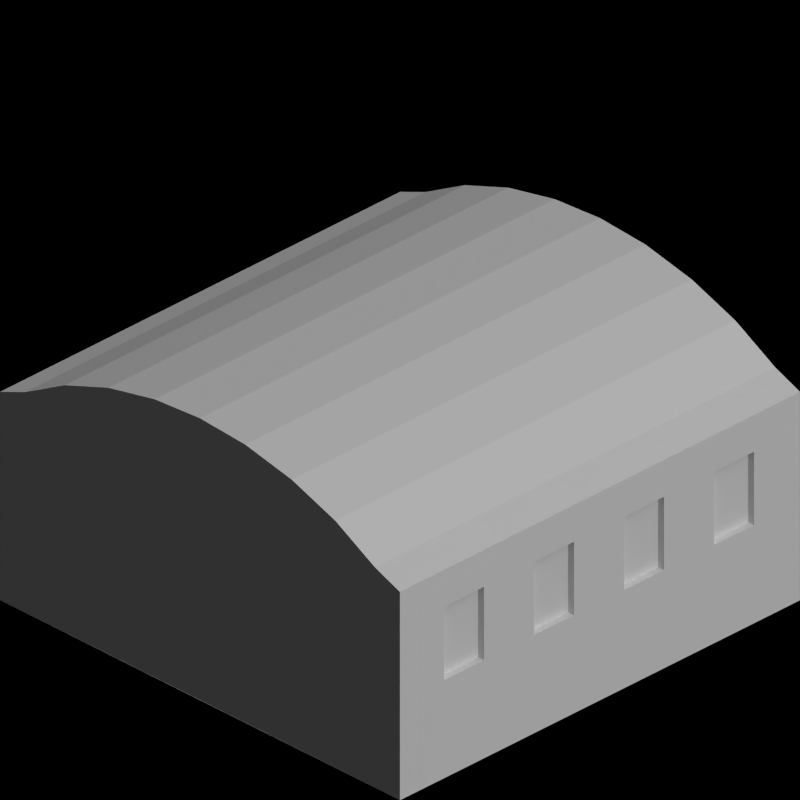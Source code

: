 # Source: small_depot.blend  (saved by Blender 2.63.0; exported with 4.5.12 LTS)
import bpy
from mathutils import Matrix  # noqa: F401  (used for matrix-valued properties, if any)

bpy.ops.wm.read_factory_settings(use_empty=True)
scene = bpy.context.scene
scene.name = 'Scene'

# ---- collections
col_collection_1 = bpy.data.collections.new('Collection 1'); scene.collection.children.link(col_collection_1)
col_collection_2 = bpy.data.collections.new('Collection 2'); scene.collection.children.link(col_collection_2)

# ---- materials (node trees are filled in below, after node groups)
mat_wood_bark = bpy.data.materials.new('Wood_Bark')
mat_rail_steelshiny = bpy.data.materials.new('Rail_SteelShiny')
mat_cc_grunge = bpy.data.materials.new('CC_Grunge')
mat_special_shadowonly = bpy.data.materials.new('Special_ShadowOnly')
mat_glass_opaque = bpy.data.materials.new('Glass_Opaque')
mat_roof_blackfelt = bpy.data.materials.new('Roof_BlackFelt')

# ---- material node trees

# ---- world
world_world = bpy.data.worlds.new('World'); scene.world = world_world
world_world.color = (0.0, 0.0, 0.0)
world_world.use_sun_shadow = False
world_world.sun_shadow_jitter_overblur = 0.0
world_world.cycles.sampling_method = 'MANUAL'
world_world.cycles.sample_map_resolution = 256
world_world.light_settings.ao_factor = 0.5

# ---- cameras
cam_camera = bpy.data.cameras.new('Camera')
cam_camera.type = 'ORTHO'
cam_camera.clip_end = 100.0
cam_camera.lens = 35.0
cam_camera.sensor_width = 32.0
cam_camera.sensor_height = 18.0
cam_camera.ortho_scale = 2.828
cam_camera.dof.focus_distance = 0.0
cam_camera.dof.aperture_fstop = 128.0

# ---- lights
light_lamp = bpy.data.lights.new('Lamp', 'SUN')
light_lamp.transmission_factor = 0.0
light_lamp.cutoff_distance = 30.0
light_lamp.use_shadow = False
light_lamp.angle = 1.571
light_lamp.energy = 1.0
light_lamp.shadow_buffer_clip_start = 1.001
light_lamp.shadow_soft_size = 1.0
light_lamp.shadow_cascade_max_distance = 1000.0
light_lamp.cycles.use_multiple_importance_sampling = False
light_lamp_001 = bpy.data.lights.new('Lamp.001', 'SUN')
light_lamp_001.transmission_factor = 0.0
light_lamp_001.cutoff_distance = 30.0
light_lamp_001.angle = 1.571
light_lamp_001.energy = 1.0
light_lamp_001.shadow_buffer_clip_start = 1.001
light_lamp_001.shadow_soft_size = 1.0
light_lamp_001.shadow_cascade_max_distance = 1000.0
light_lamp_001.cycles.use_multiple_importance_sampling = False

# ---- meshes
me_plane_007 = bpy.data.meshes.new('Plane.007')
me_plane_007.from_pydata([], [], [])
me_plane_007.materials.append(None)
me_plane_007.use_remesh_preserve_volume = False
me_plane_007.use_remesh_preserve_attributes = False
me_plane_007.use_mirror_vertex_groups = False
me_plane_007.update()
me_plane_004 = bpy.data.meshes.new('Plane.004')
me_plane_004.from_pydata([(-1.0, -1.0, 0.0), (-1.0, -0.9, 0.0), (-0.875, -0.9, 0.0), (-0.875, -1.0, 0.0), (-1.0, -0.9, 0.8), (-1.0, -1.0, 0.8), (-0.875, -0.9, 0.85), (-0.6772, -0.9, 0.9586), (-0.875, -1.0, 0.85), (-0.6772, -1.0, 0.9586), (-0.6772, -1.0, 0.0), (-0.6772, -0.9, 0.0)], [], [(6, 4, 1, 2), (8, 9, 7, 6), (3, 8, 9, 10), (1, 0, 3, 2), (0, 1, 4, 5), (11, 2, 6, 7), (2, 3, 10, 11), (10, 11, 7, 9), (8, 5, 4, 6), (3, 0, 5, 8)])
me_plane_004.polygons.foreach_set('material_index', [2, 1, 1, 2, 2, 1, 1, 1, 2, 2])
me_plane_004.materials.append(None)
me_plane_004.materials.append(mat_wood_bark)
me_plane_004.materials.append(mat_rail_steelshiny)
me_plane_004.use_remesh_preserve_volume = False
me_plane_004.use_remesh_preserve_attributes = False
me_plane_004.use_mirror_vertex_groups = False
me_plane_004.update()
me_plane_006 = bpy.data.meshes.new('Plane.006')
me_plane_006.from_pydata([(1.0, -1.0, 0.0), (1.0, -0.9, 0.0), (0.875, -0.9, 0.0), (0.875, -1.0, 0.0), (1.0, -0.9, 0.8), (1.0, -1.0, 0.8), (0.875, -0.9, 0.85), (0.6772, -0.9, 0.9586), (0.875, -1.0, 0.85), (0.6772, -1.0, 0.9586), (0.6772, -1.0, 0.0), (0.6772, -0.9, 0.0)], [], [(6, 4, 1, 2), (8, 9, 7, 6), (3, 8, 9, 10), (1, 0, 3, 2), (0, 1, 4, 5), (11, 2, 6, 7), (2, 3, 10, 11), (10, 11, 7, 9), (8, 5, 4, 6), (3, 0, 5, 8)])
me_plane_006.polygons.foreach_set('material_index', [1, 0, 0, 1, 1, 0, 0, 0, 1, 1])
me_plane_006.materials.append(mat_wood_bark)
me_plane_006.materials.append(mat_rail_steelshiny)
me_plane_006.use_remesh_preserve_volume = False
me_plane_006.use_remesh_preserve_attributes = False
me_plane_006.use_mirror_vertex_groups = False
me_plane_006.update()
me_plane_005 = bpy.data.meshes.new('Plane.005')
me_plane_005.from_pydata([(0.6772, -0.9, 0.85), (0.2265, -0.9, 1.086), (0.4588, -0.9, 1.038), (0.6772, -0.9, 0.9586), (0.6772, -1.0, 0.85), (-7.557e-08, -1.0, 1.101), (0.2265, -1.0, 1.086), (0.4588, -1.0, 1.038), (0.6772, -1.0, 0.9586), (-0.6772, -0.9, 0.85), (-6.787e-08, -0.9, 1.101), (-0.2265, -0.9, 1.086), (-0.4588, -0.9, 1.038), (-0.6772, -0.9, 0.9586), (-0.6772, -1.0, 0.85), (-0.2265, -1.0, 1.086), (-0.4588, -1.0, 1.038), (-0.6772, -1.0, 0.9586)], [], [(4, 8, 3, 0), (7, 6, 1, 2), (8, 7, 2, 3), (14, 17, 13, 9), (16, 15, 11, 12), (17, 16, 12, 13), (6, 5, 10, 1), (7, 6, 5, 15, 16, 17, 14, 4, 8), (15, 5, 10, 11), (2, 3, 0, 9, 13, 12, 11, 10, 1), (9, 0, 4, 14)])
me_plane_005.materials.append(mat_cc_grunge)
me_plane_005.use_remesh_preserve_volume = False
me_plane_005.use_remesh_preserve_attributes = False
me_plane_005.use_mirror_vertex_groups = False
me_plane_005.update()
me_plane_002 = bpy.data.meshes.new('Plane.002')
me_plane_002.from_pydata([(1.0, -1.0, 0.0), (-1.0, -1.0, 0.0), (1.0, 1.0, 0.0), (-1.0, 1.0, 0.0)], [], [(2, 3, 1, 0)])
me_plane_002.materials.append(mat_special_shadowonly)
me_plane_002.use_remesh_preserve_volume = False
me_plane_002.use_remesh_preserve_attributes = False
me_plane_002.use_mirror_vertex_groups = False
me_plane_002.update()
me_plane_001 = bpy.data.meshes.new('Plane.001')
me_plane_001.from_pydata([(-0.2, -0.08, 0.7), (-0.2, -0.21, 0.7), (-0.2, 0.24, 0.7), (-0.2, -0.21, 0.85), (-0.3, -0.21, 0.8), (-0.3, -0.21, 0.7), (-0.3, 0.24, 0.0), (-0.2, 0.24, 0.0), (-0.3, 0.24, 0.8), (-0.2, 0.24, 0.85), (-0.2, -0.21, 0.0), (-0.3, -0.21, 0.0), (-0.3, 0.24, 0.4), (-0.3, -0.21, 0.4), (-0.3, 0.12, 0.8), (-0.2, 0.12, 0.85), (-0.2, 0.12, 0.0), (-0.3, 0.12, 0.7), (-0.3, 0.12, 0.4), (-0.3, 0.12, 0.0), (-0.2, 0.12, 0.7), (-0.3, -0.08, 0.4), (-0.3, -0.08, 0.0), (-0.3, 0.02, 0.0), (-0.2, 0.02, 0.85), (-0.2, 0.02, 0.0), (-0.3, 0.24, 0.7), (-0.3, 0.02, 0.8), (-0.3, -0.08, 0.7), (-0.3, 0.02, 0.7), (-0.3, 0.02, 0.4), (-0.2, 0.02, 0.7), (-0.3, -0.08, 0.8), (-0.2, -0.08, 0.85), (-0.2, -0.08, 0.0), (-0.27, -0.08, 0.7), (-0.27, 0.12, 0.7), (-0.27, -0.08, 0.4), (-0.27, 0.12, 0.4), (-0.27, 0.02, 0.4), (-0.27, 0.02, 0.7), (-0.2, 0.24, 0.4), (-0.2, -0.21, 0.4), (-0.2, 0.12, 0.4), (-0.2, -0.08, 0.4), (-0.2, 0.02, 0.4)], [], [(44, 42, 10, 34), (19, 6, 7, 16), (14, 15, 9, 8), (22, 11, 13, 21), (41, 43, 16, 7), (23, 19, 16, 25), (27, 24, 15, 14), (6, 19, 18, 12), (45, 44, 34, 25), (23, 22, 21, 30), (4, 3, 33, 32), (40, 35, 28, 29), (43, 45, 25, 16), (11, 22, 34, 10), (19, 23, 30, 18), (15, 24, 31, 20), (22, 23, 25, 34), (32, 33, 24, 27), (35, 37, 21, 28), (39, 38, 18, 30), (30, 21, 37, 39), (39, 37, 35, 40), (38, 39, 40, 36), (0, 1, 42, 44), (26, 2, 41, 12), (13, 11, 10, 42), (6, 12, 41, 7), (26, 8, 9, 2), (33, 3, 1, 0), (28, 5, 4, 32), (9, 15, 20, 2), (26, 17, 14, 8), (29, 28, 32, 27), (21, 13, 5, 28), (17, 29, 27, 14), (12, 18, 17, 26), (24, 33, 0, 31), (29, 17, 36, 40), (17, 18, 38, 36), (2, 20, 43, 41), (31, 0, 44, 45), (20, 31, 45, 43), (1, 3, 4, 5), (1, 5, 13, 42)])
me_plane_001.polygons.foreach_set('material_index', [1, 1, 1, 1, 1, 1, 1, 1, 1, 1, 1, 1, 1, 1, 1, 1, 1, 1, 1, 1, 1, 0, 0, 1, 1, 1, 1, 1, 1, 1, 1, 1, 1, 1, 1, 1, 1, 1, 1, 1, 1, 1, 1, 1])
me_plane_001.materials.append(mat_glass_opaque)
me_plane_001.materials.append(mat_wood_bark)
me_plane_001.use_remesh_preserve_volume = False
me_plane_001.use_remesh_preserve_attributes = False
me_plane_001.use_mirror_vertex_groups = False
me_plane_001.update()
me_plane_003 = bpy.data.meshes.new('Plane.003')
me_plane_003.from_pydata([(1.0, 0.9, 0.0), (1.0, 1.0, 0.0), (0.875, 1.0, 0.0), (0.875, 0.9, 0.0), (1.0, 1.0, 0.8), (1.0, 0.9, 0.8), (0.875, 1.0, 0.85), (0.2265, 1.0, 1.086), (0.4588, 1.0, 1.038), (0.6772, 1.0, 0.9586), (0.875, 0.9, 0.85), (6.787e-08, 0.9, 1.101), (0.2265, 0.9, 1.086), (0.4588, 0.9, 1.038), (0.6772, 0.9, 0.9586), (6.787e-08, 0.9, 0.001089), (-1.0, 0.9, 0.0), (-1.0, 1.0, 0.0), (-0.875, 1.0, 0.0), (-0.875, 0.9, 0.0), (-1.0, 1.0, 0.8), (-1.0, 0.9, 0.8), (-0.875, 1.0, 0.85), (7.557e-08, 1.0, 1.101), (-0.2265, 1.0, 1.086), (-0.4588, 1.0, 1.038), (-0.6772, 1.0, 0.9586), (-0.875, 0.9, 0.85), (-0.2265, 0.9, 1.086), (-0.4588, 0.9, 1.038), (-0.6772, 0.9, 0.9586), (7.557e-08, 1.0, 0.001089)], [], [(6, 4, 1, 2), (10, 14, 9, 6), (13, 12, 7, 8), (14, 13, 8, 9), (1, 0, 3, 2), (0, 1, 4, 5), (10, 3, 15, 11, 12, 13, 14), (10, 5, 4, 6), (3, 0, 5, 10), (22, 20, 17, 18), (27, 30, 26, 22), (29, 28, 24, 25), (30, 29, 25, 26), (17, 16, 19, 18), (16, 17, 20, 21), (18, 22, 26, 25, 24, 23, 31), (27, 21, 20, 22), (19, 16, 21, 27), (12, 11, 23, 7), (31, 2, 3, 15), (2, 6, 9, 8, 7, 23, 31), (28, 11, 23, 24), (31, 18, 19, 15), (27, 19, 15, 11, 28, 29, 30)])
me_plane_003.polygons.foreach_set('material_index', [1, 0, 0, 0, 1, 1, 0, 1, 1, 1, 0, 0, 0, 1, 1, 0, 1, 1, 0, 0, 0, 0, 0, 0])
me_plane_003.materials.append(mat_wood_bark)
me_plane_003.materials.append(mat_rail_steelshiny)
me_plane_003.use_remesh_preserve_volume = False
me_plane_003.use_remesh_preserve_attributes = False
me_plane_003.use_mirror_vertex_groups = False
me_plane_003.update()
me_plane = bpy.data.meshes.new('Plane')
me_plane.from_pydata([(1.0, 1.0, 0.8), (1.0, -1.0, 0.8), (0.875, 1.0, 0.85), (0.2265, 1.0, 1.086), (0.4588, 1.0, 1.038), (0.6772, 1.0, 0.9586), (0.875, -1.0, 0.85), (-7.557e-08, -1.0, 1.101), (0.2265, -1.0, 1.086), (0.4588, -1.0, 1.038), (0.6772, -1.0, 0.9586), (-1.0, 1.0, 0.8), (-1.0, -1.0, 0.8), (-0.875, 1.0, 0.85), (7.557e-08, 1.0, 1.101), (-0.2265, 1.0, 1.086), (-0.4588, 1.0, 1.038), (-0.6772, 1.0, 0.9586), (-0.875, -1.0, 0.85), (-0.2265, -1.0, 1.086), (-0.4588, -1.0, 1.038), (-0.6772, -1.0, 0.9586), (1.0, 1.0, 0.85), (1.0, -1.0, 0.85), (0.875, 1.0, 0.9), (0.2265, 1.0, 1.136), (0.4588, 1.0, 1.088), (0.6772, 1.0, 1.009), (0.875, -1.0, 0.9), (-7.557e-08, -1.0, 1.151), (0.2265, -1.0, 1.136), (0.4588, -1.0, 1.088), (0.6772, -1.0, 1.009), (-1.0, 1.0, 0.85), (-1.0, -1.0, 0.85), (-0.875, 1.0, 0.9), (7.557e-08, 1.0, 1.151), (-0.2265, 1.0, 1.136), (-0.4588, 1.0, 1.088), (-0.6772, 1.0, 1.009), (-0.875, -1.0, 0.9), (-0.2265, -1.0, 1.136), (-0.4588, -1.0, 1.088), (-0.6772, -1.0, 1.009)], [], [(6, 2, 5, 10), (9, 4, 3, 8), (10, 5, 4, 9), (6, 2, 0, 1), (18, 13, 17, 21), (20, 16, 15, 19), (21, 17, 16, 20), (18, 13, 11, 12), (8, 3, 14, 7), (19, 15, 14, 7), (28, 32, 27, 24), (31, 30, 25, 26), (32, 31, 26, 27), (28, 23, 22, 24), (40, 43, 39, 35), (42, 41, 37, 38), (43, 42, 38, 39), (40, 34, 33, 35), (30, 29, 36, 25), (41, 29, 36, 37), (38, 37, 15, 16), (10, 9, 31, 32), (26, 25, 3, 4), (25, 36, 14, 3), (39, 38, 16, 17), (23, 28, 6, 1), (6, 10, 32, 28), (27, 26, 4, 5), (35, 39, 17, 13), (12, 11, 33, 34), (24, 27, 5, 2), (19, 7, 29, 41), (20, 19, 41, 42), (35, 33, 11, 13), (8, 7, 29, 30), (1, 0, 22, 23), (21, 20, 42, 43), (37, 36, 14, 15), (9, 8, 30, 31), (24, 22, 0, 2), (34, 40, 18, 12), (18, 21, 43, 40)])
me_plane.materials.append(mat_roof_blackfelt)
me_plane.use_remesh_preserve_volume = False
me_plane.use_remesh_preserve_attributes = False
me_plane.use_mirror_vertex_groups = False
me_plane.update()

# ---- objects
ob_rotationcontrol = bpy.data.objects.new('RotationControl', None)
ob_cameratarget = bpy.data.objects.new('CameraTarget', None)
ob_camera = bpy.data.objects.new('Camera', cam_camera)
ob_lamp = bpy.data.objects.new('Lamp', light_lamp)
ob_plane_117 = bpy.data.objects.new('Plane.117', me_plane_007)
ob_plane_116 = bpy.data.objects.new('Plane.116', me_plane_007)
ob_plane_115 = bpy.data.objects.new('Plane.115', me_plane_007)
ob_plane_114 = bpy.data.objects.new('Plane.114', me_plane_007)
ob_plane_113 = bpy.data.objects.new('Plane.113', me_plane_004)
ob_plane_110 = bpy.data.objects.new('Plane.110', me_plane_006)
ob_plane_109 = bpy.data.objects.new('Plane.109', me_plane_005)
ob_plane_108 = bpy.data.objects.new('Plane.108', me_plane_004)
ob_plane_106 = bpy.data.objects.new('Plane.106', me_plane_005)
ob_plane_105 = bpy.data.objects.new('Plane.105', me_plane_006)
ob_plane_102 = bpy.data.objects.new('Plane.102', me_plane_004)
ob_plane_043 = bpy.data.objects.new('Plane.043', me_plane_006)
ob_plane_016 = bpy.data.objects.new('Plane.016', me_plane_005)
ob_plane_010 = bpy.data.objects.new('Plane.010', me_plane_004)
ob_plane_100 = bpy.data.objects.new('Plane.100', me_plane_004)
ob_plane_099 = bpy.data.objects.new('Plane.099', me_plane_005)
ob_plane_098 = bpy.data.objects.new('Plane.098', me_plane_006)
ob_plane_097 = bpy.data.objects.new('Plane.097', me_plane_006)
ob_plane_095 = bpy.data.objects.new('Plane.095', me_plane_002)
ob_plane_087 = bpy.data.objects.new('Plane.087', me_plane_001)
ob_plane_086 = bpy.data.objects.new('Plane.086', me_plane_001)
ob_plane_085 = bpy.data.objects.new('Plane.085', me_plane_001)
ob_plane_084 = bpy.data.objects.new('Plane.084', me_plane_001)
ob_plane_083 = bpy.data.objects.new('Plane.083', me_plane_001)
ob_plane_082 = bpy.data.objects.new('Plane.082', me_plane_001)
ob_plane_081 = bpy.data.objects.new('Plane.081', me_plane_001)
ob_plane_080 = bpy.data.objects.new('Plane.080', me_plane_001)
ob_plane_073 = bpy.data.objects.new('Plane.073', me_plane_003)
ob_plane_072 = bpy.data.objects.new('Plane.072', me_plane_002)
ob_plane_071 = bpy.data.objects.new('Plane.071', me_plane_002)
ob_plane_070 = bpy.data.objects.new('Plane.070', me_plane_003)
ob_plane_068 = bpy.data.objects.new('Plane.068', me_plane_001)
ob_plane_066 = bpy.data.objects.new('Plane.066', me_plane_001)
ob_plane_065 = bpy.data.objects.new('Plane.065', me_plane_001)
ob_plane_064 = bpy.data.objects.new('Plane.064', me_plane_001)
ob_plane_055 = bpy.data.objects.new('Plane.055', me_plane_001)
ob_plane_054 = bpy.data.objects.new('Plane.054', me_plane_001)
ob_plane_053 = bpy.data.objects.new('Plane.053', me_plane_001)
ob_plane_051 = bpy.data.objects.new('Plane.051', me_plane_001)
ob_plane_048 = bpy.data.objects.new('Plane.048', me_plane_002)
ob_plane_047 = bpy.data.objects.new('Plane.047', me_plane_002)
ob_plane_046 = bpy.data.objects.new('Plane.046', me_plane_003)
ob_plane_045 = bpy.data.objects.new('Plane.045', me_plane)
ob_plane_044 = bpy.data.objects.new('Plane.044', me_plane_001)
ob_plane_042 = bpy.data.objects.new('Plane.042', me_plane_001)
ob_plane_041 = bpy.data.objects.new('Plane.041', me_plane_001)
ob_plane_040 = bpy.data.objects.new('Plane.040', me_plane_001)
ob_plane_039 = bpy.data.objects.new('Plane.039', me_plane_001)
ob_plane_038 = bpy.data.objects.new('Plane.038', me_plane_001)
ob_plane_037 = bpy.data.objects.new('Plane.037', me_plane_001)
ob_plane_036 = bpy.data.objects.new('Plane.036', me_plane_001)
ob_plane_035 = bpy.data.objects.new('Plane.035', me_plane_001)
ob_plane_034 = bpy.data.objects.new('Plane.034', me_plane_001)
ob_plane_033 = bpy.data.objects.new('Plane.033', me_plane_001)
ob_plane_032 = bpy.data.objects.new('Plane.032', me_plane_001)
ob_plane_031 = bpy.data.objects.new('Plane.031', me_plane_001)
ob_plane_030 = bpy.data.objects.new('Plane.030', me_plane_001)
ob_plane_026 = bpy.data.objects.new('Plane.026', me_plane)
ob_plane_025 = bpy.data.objects.new('Plane.025', me_plane_003)
ob_plane_024 = bpy.data.objects.new('Plane.024', me_plane_002)
ob_plane_014 = bpy.data.objects.new('Plane.014', me_plane_002)
ob_plane_013 = bpy.data.objects.new('Plane.013', me_plane_003)
ob_plane_012 = bpy.data.objects.new('Plane.012', me_plane)
ob_plane_011 = bpy.data.objects.new('Plane.011', me_plane_001)
ob_plane_009 = bpy.data.objects.new('Plane.009', me_plane_001)
ob_plane_008 = bpy.data.objects.new('Plane.008', me_plane_001)
ob_plane_007 = bpy.data.objects.new('Plane.007', me_plane_001)
ob_plane_004 = bpy.data.objects.new('Plane.004', me_plane_001)
ob_plane_003 = bpy.data.objects.new('Plane.003', me_plane_001)
ob_plane_023 = bpy.data.objects.new('Plane.023', me_plane_001)
ob_plane_022 = bpy.data.objects.new('Plane.022', me_plane_001)
ob_plane_021 = bpy.data.objects.new('Plane.021', me_plane_001)
ob_plane_020 = bpy.data.objects.new('Plane.020', me_plane_001)
ob_plane_019 = bpy.data.objects.new('Plane.019', me_plane_001)
ob_plane_018 = bpy.data.objects.new('Plane.018', me_plane_001)
ob_plane_017 = bpy.data.objects.new('Plane.017', me_plane_001)
ob_plane_015 = bpy.data.objects.new('Plane.015', me_plane_001)
ob_plane_002 = bpy.data.objects.new('Plane.002', me_plane)
ob_plane_001 = bpy.data.objects.new('Plane.001', me_plane_003)
ob_plane = bpy.data.objects.new('Plane', me_plane_002)
ob_lamp_001 = bpy.data.objects.new('Lamp.001', light_lamp_001)

# ---- transforms, parenting, visibility, modifiers, constraints
ob_rotationcontrol.location = (0.0, 0.0, 0.0)
ob_rotationcontrol.empty_image_offset = (0.0, 0.0)
ob_rotationcontrol.lineart.crease_threshold = 0.0
ob_cameratarget.parent = ob_rotationcontrol
ob_cameratarget.location = (0.0, 0.0, 0.817)
ob_cameratarget.empty_image_offset = (0.0, 0.0)
ob_cameratarget.lineart.crease_threshold = 0.0
ob_camera.parent = ob_cameratarget
ob_camera.location = (1.0, 1.0, 0.817)
ob_camera.rotation_euler = (1.109, 0.01082, 0.8149)
ob_camera.lock_rotations_4d = False
ob_camera.empty_display_type = 'ARROWS'
ob_camera.color = (0.0, 0.0, 0.0, 0.0)
ob_camera.display_type = 'WIRE'
ob_camera.lineart.crease_threshold = 0.0
_c = ob_camera.constraints.new('TRACK_TO'); _c.name = 'TrackTo'
_c.target = ob_cameratarget
ob_lamp.parent = ob_rotationcontrol
ob_lamp.location = (-1.0, 2.0, 0.8)
ob_lamp.lock_rotations_4d = False
ob_lamp.empty_display_type = 'ARROWS'
ob_lamp.color = (0.0, 0.0, 0.0, 0.0)
ob_lamp.lineart.crease_threshold = 0.0
_c = ob_lamp.constraints.new('TRACK_TO'); _c.name = 'TrackTo'
_c.target = ob_rotationcontrol
ob_plane_117.location = (0.0, 15.0, 0.0)
ob_plane_117.rotation_euler = (0.0, 0.0, -1.571)
ob_plane_117.lineart.crease_threshold = 0.0
ob_plane_116.location = (0.0, 10.0, 0.0)
ob_plane_116.rotation_euler = (0.0, 0.0, -1.571)
ob_plane_116.lineart.crease_threshold = 0.0
ob_plane_115.location = (0.0, 5.0, 0.0)
ob_plane_115.rotation_euler = (0.0, 0.0, -1.571)
ob_plane_115.lineart.crease_threshold = 0.0
ob_plane_114.location = (0.0, 0.0, 0.0)
ob_plane_114.rotation_euler = (0.0, 0.0, -1.571)
ob_plane_114.lineart.crease_threshold = 0.0
ob_plane_113.location = (-5.0, 15.0, 0.0)
ob_plane_113.rotation_euler = (0.0, 0.0, -1.571)
ob_plane_113.lineart.crease_threshold = 0.0
ob_plane_110.location = (0.0, 15.0, 0.0)
ob_plane_110.rotation_euler = (0.0, 0.0, -1.571)
ob_plane_110.lineart.crease_threshold = 0.0
ob_plane_109.location = (0.0, 15.0, 0.0)
ob_plane_109.rotation_euler = (0.0, 0.0, -1.571)
ob_plane_109.lineart.crease_threshold = 0.0
ob_plane_108.location = (0.0, 15.0, 0.0)
ob_plane_108.rotation_euler = (0.0, 0.0, -1.571)
ob_plane_108.lineart.crease_threshold = 0.0
ob_plane_106.location = (0.0, 10.0, 0.0)
ob_plane_106.rotation_euler = (0.0, 0.0, -1.571)
ob_plane_106.lineart.crease_threshold = 0.0
ob_plane_105.location = (0.0, 10.0, 0.0)
ob_plane_105.rotation_euler = (0.0, 0.0, -1.571)
ob_plane_105.lineart.crease_threshold = 0.0
ob_plane_102.location = (-5.0, 10.0, 0.0)
ob_plane_102.rotation_euler = (0.0, 0.0, -1.571)
ob_plane_102.lineart.crease_threshold = 0.0
ob_plane_043.location = (-5.0, 5.0, 0.0)
ob_plane_043.rotation_euler = (0.0, 0.0, -1.571)
ob_plane_043.lineart.crease_threshold = 0.0
ob_plane_016.location = (-8.941e-08, 5.0, 0.0)
ob_plane_016.rotation_euler = (0.0, 0.0, -1.571)
ob_plane_016.lineart.crease_threshold = 0.0
ob_plane_010.location = (-8.941e-08, 5.0, 0.0)
ob_plane_010.rotation_euler = (0.0, 0.0, -1.571)
ob_plane_010.lineart.crease_threshold = 0.0
ob_plane_100.location = (-8.941e-08, 0.0, 0.0)
ob_plane_100.rotation_euler = (0.0, 0.0, -1.571)
ob_plane_100.lineart.crease_threshold = 0.0
ob_plane_099.location = (-8.941e-08, 0.0, 0.0)
ob_plane_099.rotation_euler = (0.0, 0.0, -1.571)
ob_plane_099.lineart.crease_threshold = 0.0
ob_plane_098.location = (-8.941e-08, 0.0, 0.0)
ob_plane_098.rotation_euler = (0.0, 0.0, -1.571)
ob_plane_098.lineart.crease_threshold = 0.0
ob_plane_097.location = (-5.0, 0.0, 0.0)
ob_plane_097.rotation_euler = (0.0, 0.0, -1.571)
ob_plane_097.lineart.crease_threshold = 0.0
ob_plane_095.location = (-5.0, 0.0, 0.0)
ob_plane_095.rotation_euler = (0.0, 0.0, -1.571)
ob_plane_095.lineart.crease_threshold = 0.0
ob_plane_087.location = (-5.66, -0.7, 0.0)
ob_plane_087.rotation_euler = (0.0, 0.0, 1.571)
ob_plane_087.lineart.crease_threshold = 0.0
ob_plane_086.location = (-5.21, -0.7, 0.0)
ob_plane_086.rotation_euler = (0.0, 0.0, 1.571)
ob_plane_086.lineart.crease_threshold = 0.0
ob_plane_085.location = (-4.76, -0.7, 0.0)
ob_plane_085.rotation_euler = (0.0, 0.0, 1.571)
ob_plane_085.lineart.crease_threshold = 0.0
ob_plane_084.location = (-4.31, -0.7, 0.0)
ob_plane_084.rotation_euler = (0.0, 0.0, 1.571)
ob_plane_084.lineart.crease_threshold = 0.0
ob_plane_083.location = (-4.31, 4.3, 0.0)
ob_plane_083.rotation_euler = (0.0, 0.0, 1.571)
ob_plane_083.lineart.crease_threshold = 0.0
ob_plane_082.location = (-4.76, 4.3, 0.0)
ob_plane_082.rotation_euler = (0.0, 0.0, 1.571)
ob_plane_082.lineart.crease_threshold = 0.0
ob_plane_081.location = (-5.21, 4.3, 0.0)
ob_plane_081.rotation_euler = (0.0, 0.0, 1.571)
ob_plane_081.lineart.crease_threshold = 0.0
ob_plane_080.location = (-5.66, 4.3, 0.0)
ob_plane_080.rotation_euler = (0.0, 0.0, 1.571)
ob_plane_080.lineart.crease_threshold = 0.0
ob_plane_073.location = (-5.0, 5.0, 0.0)
ob_plane_073.rotation_euler = (0.0, 0.0, -1.571)
ob_plane_073.lineart.crease_threshold = 0.0
ob_plane_072.location = (-5.0, 5.0, 0.0)
ob_plane_072.rotation_euler = (0.0, 0.0, -1.571)
ob_plane_072.lineart.crease_threshold = 0.0
ob_plane_071.location = (-5.0, 10.0, 0.0)
ob_plane_071.rotation_euler = (0.0, 0.0, -1.571)
ob_plane_071.lineart.crease_threshold = 0.0
ob_plane_070.location = (-5.0, 10.0, 0.0)
ob_plane_070.rotation_euler = (0.0, 0.0, -1.571)
ob_plane_070.lineart.crease_threshold = 0.0
ob_plane_068.location = (-5.69, 10.7, 0.0)
ob_plane_068.rotation_euler = (0.0, 0.0, -1.571)
ob_plane_068.lineart.crease_threshold = 0.0
ob_plane_066.location = (-5.24, 10.7, 0.0)
ob_plane_066.rotation_euler = (0.0, 0.0, -1.571)
ob_plane_066.lineart.crease_threshold = 0.0
ob_plane_065.location = (-4.79, 10.7, 0.0)
ob_plane_065.rotation_euler = (0.0, 0.0, -1.571)
ob_plane_065.lineart.crease_threshold = 0.0
ob_plane_064.location = (-4.34, 10.7, 0.0)
ob_plane_064.rotation_euler = (0.0, 0.0, -1.571)
ob_plane_064.lineart.crease_threshold = 0.0
ob_plane_055.location = (-4.34, 15.7, 0.0)
ob_plane_055.rotation_euler = (0.0, 0.0, -1.571)
ob_plane_055.lineart.crease_threshold = 0.0
ob_plane_054.location = (-4.79, 15.7, 0.0)
ob_plane_054.rotation_euler = (0.0, 0.0, -1.571)
ob_plane_054.lineart.crease_threshold = 0.0
ob_plane_053.location = (-5.24, 15.7, 0.0)
ob_plane_053.rotation_euler = (0.0, 0.0, -1.571)
ob_plane_053.lineart.crease_threshold = 0.0
ob_plane_051.location = (-5.69, 15.7, 0.0)
ob_plane_051.rotation_euler = (0.0, 0.0, -1.571)
ob_plane_051.lineart.crease_threshold = 0.0
ob_plane_048.location = (-5.0, 15.0, 0.0)
ob_plane_048.rotation_euler = (0.0, 0.0, -1.571)
ob_plane_048.lineart.crease_threshold = 0.0
ob_plane_047.location = (0.0, 15.0, 0.0)
ob_plane_047.rotation_euler = (0.0, 0.0, -1.571)
ob_plane_047.lineart.crease_threshold = 0.0
ob_plane_046.location = (0.0, 15.0, 0.0)
ob_plane_046.rotation_euler = (0.0, 0.0, -1.571)
ob_plane_046.lineart.crease_threshold = 0.0
ob_plane_045.location = (0.0, 15.0, 0.0)
ob_plane_045.rotation_euler = (0.0, 0.0, -1.571)
ob_plane_045.lineart.crease_threshold = 0.0
ob_plane_044.location = (-0.69, 15.7, 0.0)
ob_plane_044.rotation_euler = (0.0, 0.0, -1.571)
ob_plane_044.lineart.crease_threshold = 0.0
ob_plane_042.location = (-0.24, 15.7, 0.0)
ob_plane_042.rotation_euler = (0.0, 0.0, -1.571)
ob_plane_042.lineart.crease_threshold = 0.0
ob_plane_041.location = (0.21, 15.7, 0.0)
ob_plane_041.rotation_euler = (0.0, 0.0, -1.571)
ob_plane_041.lineart.crease_threshold = 0.0
ob_plane_040.location = (0.66, 15.7, 0.0)
ob_plane_040.rotation_euler = (0.0, 0.0, -1.571)
ob_plane_040.lineart.crease_threshold = 0.0
ob_plane_039.location = (-0.66, 14.3, 0.0)
ob_plane_039.rotation_euler = (0.0, 0.0, 1.571)
ob_plane_039.lineart.crease_threshold = 0.0
ob_plane_038.location = (-0.21, 14.3, 0.0)
ob_plane_038.rotation_euler = (0.0, 0.0, 1.571)
ob_plane_038.lineart.crease_threshold = 0.0
ob_plane_037.location = (0.24, 14.3, 0.0)
ob_plane_037.rotation_euler = (0.0, 0.0, 1.571)
ob_plane_037.lineart.crease_threshold = 0.0
ob_plane_036.location = (0.69, 14.3, 0.0)
ob_plane_036.rotation_euler = (0.0, 0.0, 1.571)
ob_plane_036.lineart.crease_threshold = 0.0
ob_plane_035.location = (0.69, 9.3, 0.0)
ob_plane_035.rotation_euler = (0.0, 0.0, 1.571)
ob_plane_035.lineart.crease_threshold = 0.0
ob_plane_034.location = (0.24, 9.3, 0.0)
ob_plane_034.rotation_euler = (0.0, 0.0, 1.571)
ob_plane_034.lineart.crease_threshold = 0.0
ob_plane_033.location = (-0.21, 9.3, 0.0)
ob_plane_033.rotation_euler = (0.0, 0.0, 1.571)
ob_plane_033.lineart.crease_threshold = 0.0
ob_plane_032.location = (-0.66, 9.3, 0.0)
ob_plane_032.rotation_euler = (0.0, 0.0, 1.571)
ob_plane_032.lineart.crease_threshold = 0.0
ob_plane_031.location = (0.66, 10.7, 0.0)
ob_plane_031.rotation_euler = (0.0, 0.0, -1.571)
ob_plane_031.lineart.crease_threshold = 0.0
ob_plane_030.location = (0.21, 10.7, 0.0)
ob_plane_030.rotation_euler = (0.0, 0.0, -1.571)
ob_plane_030.lineart.crease_threshold = 0.0
ob_plane_026.location = (0.0, 10.0, 0.0)
ob_plane_026.rotation_euler = (0.0, 0.0, -1.571)
ob_plane_026.lineart.crease_threshold = 0.0
ob_plane_025.location = (0.0, 10.0, 0.0)
ob_plane_025.rotation_euler = (0.0, 0.0, -1.571)
ob_plane_025.lineart.crease_threshold = 0.0
ob_plane_024.location = (0.0, 10.0, 0.0)
ob_plane_024.rotation_euler = (0.0, 0.0, -1.571)
ob_plane_024.lineart.crease_threshold = 0.0
ob_plane_014.location = (0.0, 5.0, 0.0)
ob_plane_014.rotation_euler = (0.0, 0.0, -1.571)
ob_plane_014.lineart.crease_threshold = 0.0
ob_plane_013.location = (0.0, 5.0, 0.0)
ob_plane_013.rotation_euler = (0.0, 0.0, -1.571)
ob_plane_013.lineart.crease_threshold = 0.0
ob_plane_012.location = (0.0, 5.0, 0.0)
ob_plane_012.rotation_euler = (0.0, 0.0, -1.571)
ob_plane_012.lineart.crease_threshold = 0.0
ob_plane_011.location = (-0.69, 5.7, 0.0)
ob_plane_011.rotation_euler = (0.0, 0.0, -1.571)
ob_plane_011.lineart.crease_threshold = 0.0
ob_plane_009.location = (-0.24, 5.7, 0.0)
ob_plane_009.rotation_euler = (0.0, 0.0, -1.571)
ob_plane_009.lineart.crease_threshold = 0.0
ob_plane_008.location = (0.21, 5.7, 0.0)
ob_plane_008.rotation_euler = (0.0, 0.0, -1.571)
ob_plane_008.lineart.crease_threshold = 0.0
ob_plane_007.location = (0.66, 5.7, 0.0)
ob_plane_007.rotation_euler = (0.0, 0.0, -1.571)
ob_plane_007.lineart.crease_threshold = 0.0
ob_plane_004.location = (0.24, 4.3, 0.0)
ob_plane_004.rotation_euler = (0.0, 0.0, 1.571)
ob_plane_004.lineart.crease_threshold = 0.0
ob_plane_003.location = (0.69, 4.3, 0.0)
ob_plane_003.rotation_euler = (0.0, 0.0, 1.571)
ob_plane_003.lineart.crease_threshold = 0.0
ob_plane_023.location = (0.69, -0.7, 0.0)
ob_plane_023.rotation_euler = (0.0, 0.0, 1.571)
ob_plane_023.lineart.crease_threshold = 0.0
ob_plane_022.location = (0.24, -0.7, 0.0)
ob_plane_022.rotation_euler = (0.0, 0.0, 1.571)
ob_plane_022.lineart.crease_threshold = 0.0
ob_plane_021.location = (-0.21, -0.7, 0.0)
ob_plane_021.rotation_euler = (0.0, 0.0, 1.571)
ob_plane_021.lineart.crease_threshold = 0.0
ob_plane_020.location = (-0.66, -0.7, 0.0)
ob_plane_020.rotation_euler = (0.0, 0.0, 1.571)
ob_plane_020.lineart.crease_threshold = 0.0
ob_plane_019.location = (0.66, 0.7, 0.0)
ob_plane_019.rotation_euler = (0.0, 0.0, -1.571)
ob_plane_019.lineart.crease_threshold = 0.0
ob_plane_018.location = (0.21, 0.7, 0.0)
ob_plane_018.rotation_euler = (0.0, 0.0, -1.571)
ob_plane_018.lineart.crease_threshold = 0.0
ob_plane_017.location = (-0.24, 0.7, 0.0)
ob_plane_017.rotation_euler = (0.0, 0.0, -1.571)
ob_plane_017.lineart.crease_threshold = 0.0
ob_plane_015.location = (-0.69, 0.7, 0.0)
ob_plane_015.rotation_euler = (0.0, 0.0, -1.571)
ob_plane_015.lineart.crease_threshold = 0.0
ob_plane_002.location = (0.0, 0.0, 0.0)
ob_plane_002.rotation_euler = (0.0, 0.0, -1.571)
ob_plane_002.lineart.crease_threshold = 0.0
ob_plane_001.location = (0.0, 0.0, 0.0)
ob_plane_001.rotation_euler = (0.0, 0.0, -1.571)
ob_plane_001.lineart.crease_threshold = 0.0
ob_plane.location = (0.0, 0.0, 0.0)
ob_plane.rotation_euler = (0.0, 0.0, -1.571)
ob_plane.lineart.crease_threshold = 0.0
ob_lamp_001.parent = ob_rotationcontrol
ob_lamp_001.location = (-1.0, 2.0, 4.0)
ob_lamp_001.lock_rotations_4d = False
ob_lamp_001.empty_display_type = 'ARROWS'
ob_lamp_001.color = (0.0, 0.0, 0.0, 0.0)
ob_lamp_001.lineart.crease_threshold = 0.0
_c = ob_lamp_001.constraints.new('TRACK_TO'); _c.name = 'TrackTo'
_c.target = ob_rotationcontrol

# ---- collection membership
col_collection_1.objects.link(ob_rotationcontrol)
col_collection_1.objects.link(ob_cameratarget)
col_collection_1.objects.link(ob_camera)
col_collection_1.objects.link(ob_lamp)
col_collection_2.objects.link(ob_plane_117)
col_collection_2.objects.link(ob_plane_116)
col_collection_2.objects.link(ob_plane_115)
col_collection_2.objects.link(ob_plane_114)
col_collection_2.objects.link(ob_plane_113)
col_collection_2.objects.link(ob_plane_110)
col_collection_2.objects.link(ob_plane_109)
col_collection_2.objects.link(ob_plane_108)
col_collection_2.objects.link(ob_plane_106)
col_collection_2.objects.link(ob_plane_105)
col_collection_2.objects.link(ob_plane_102)
col_collection_2.objects.link(ob_plane_043)
col_collection_2.objects.link(ob_plane_016)
col_collection_2.objects.link(ob_plane_010)
col_collection_2.objects.link(ob_plane_100)
col_collection_2.objects.link(ob_plane_099)
col_collection_2.objects.link(ob_plane_098)
col_collection_2.objects.link(ob_plane_097)
col_collection_2.objects.link(ob_plane_095)
col_collection_2.objects.link(ob_plane_087)
col_collection_2.objects.link(ob_plane_086)
col_collection_2.objects.link(ob_plane_085)
col_collection_2.objects.link(ob_plane_084)
col_collection_2.objects.link(ob_plane_083)
col_collection_2.objects.link(ob_plane_082)
col_collection_2.objects.link(ob_plane_081)
col_collection_2.objects.link(ob_plane_080)
col_collection_2.objects.link(ob_plane_073)
col_collection_2.objects.link(ob_plane_072)
col_collection_2.objects.link(ob_plane_071)
col_collection_2.objects.link(ob_plane_070)
col_collection_2.objects.link(ob_plane_068)
col_collection_2.objects.link(ob_plane_066)
col_collection_2.objects.link(ob_plane_065)
col_collection_2.objects.link(ob_plane_064)
col_collection_2.objects.link(ob_plane_055)
col_collection_2.objects.link(ob_plane_054)
col_collection_2.objects.link(ob_plane_053)
col_collection_2.objects.link(ob_plane_051)
col_collection_2.objects.link(ob_plane_048)
col_collection_2.objects.link(ob_plane_047)
col_collection_2.objects.link(ob_plane_046)
col_collection_2.objects.link(ob_plane_045)
col_collection_2.objects.link(ob_plane_044)
col_collection_2.objects.link(ob_plane_042)
col_collection_2.objects.link(ob_plane_041)
col_collection_2.objects.link(ob_plane_040)
col_collection_2.objects.link(ob_plane_039)
col_collection_2.objects.link(ob_plane_038)
col_collection_2.objects.link(ob_plane_037)
col_collection_2.objects.link(ob_plane_036)
col_collection_2.objects.link(ob_plane_035)
col_collection_2.objects.link(ob_plane_034)
col_collection_2.objects.link(ob_plane_033)
col_collection_2.objects.link(ob_plane_032)
col_collection_2.objects.link(ob_plane_031)
col_collection_2.objects.link(ob_plane_030)
col_collection_2.objects.link(ob_plane_026)
col_collection_2.objects.link(ob_plane_025)
col_collection_2.objects.link(ob_plane_024)
col_collection_2.objects.link(ob_plane_014)
col_collection_2.objects.link(ob_plane_013)
col_collection_2.objects.link(ob_plane_012)
col_collection_2.objects.link(ob_plane_011)
col_collection_2.objects.link(ob_plane_009)
col_collection_2.objects.link(ob_plane_008)
col_collection_2.objects.link(ob_plane_007)
col_collection_2.objects.link(ob_plane_004)
col_collection_2.objects.link(ob_plane_003)
col_collection_2.objects.link(ob_plane_023)
col_collection_2.objects.link(ob_plane_022)
col_collection_2.objects.link(ob_plane_021)
col_collection_2.objects.link(ob_plane_020)
col_collection_2.objects.link(ob_plane_019)
col_collection_2.objects.link(ob_plane_018)
col_collection_2.objects.link(ob_plane_017)
col_collection_2.objects.link(ob_plane_015)
col_collection_2.objects.link(ob_plane_002)
col_collection_2.objects.link(ob_plane_001)
col_collection_2.objects.link(ob_plane)
col_collection_2.objects.link(ob_lamp_001)

# ---- scene / render settings (as saved in the file)
scene.camera = ob_camera
scene.frame_start = 1; scene.frame_end = 8; scene.frame_set(1)
scene.render.engine = 'BLENDER_EEVEE_NEXT'
scene.render.image_settings.compression = 90
scene.render.resolution_x = 256
scene.render.resolution_y = 256
scene.render.dither_intensity = 0.0
scene.render.bake_margin = 2
scene.render.bake_bias = 0.0
scene.cycles.use_denoising = False
scene.cycles.samples = 10
scene.cycles.sampling_pattern = 'TABULATED_SOBOL'
scene.cycles.light_sampling_threshold = 0.0
scene.cycles.use_adaptive_sampling = False
scene.cycles.use_light_tree = False
scene.cycles.blur_glossy = 0.0
scene.cycles.volume_bounces = 1
scene.cycles.pixel_filter_type = 'GAUSSIAN'
scene.cycles.sample_clamp_indirect = 0.0
scene.view_settings.view_transform = 'Standard'
bpy.context.view_layer.update()
